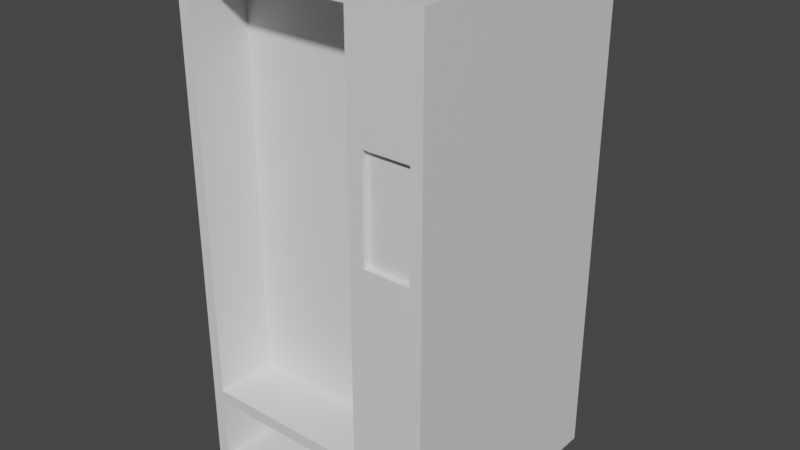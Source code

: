 # Source: Model.blend  (saved by Blender 3.4.6; exported with 4.5.12 LTS)
import bpy
from mathutils import Matrix  # noqa: F401  (used for matrix-valued properties, if any)

bpy.ops.wm.read_factory_settings(use_empty=True)
scene = bpy.context.scene
scene.name = 'Scene'

# ---- collections
col_collection = bpy.data.collections.new('Collection'); scene.collection.children.link(col_collection)

# ---- materials (node trees are filled in below, after node groups)
mat_material = bpy.data.materials.new('Material')
mat_material.alpha_threshold = 0.0
mat_material.use_transparent_shadow = False
mat_material.roughness = 0.5
mat_material.line_color = (0.0, 0.0, 0.0, 1.0)

# ---- material node trees
mat_material.use_nodes = True; mat_material.node_tree.nodes.clear()
_N = mat_material.node_tree.nodes; _L = mat_material.node_tree.links
n0 = _N.new('ShaderNodeOutputMaterial'); n0.name = 'Material Output'; n0.location = (300, 300)
n1 = _N.new('ShaderNodeBsdfPrincipled'); n1.name = 'Principled BSDF'; n1.location = (10, 300)
n1.distribution = 'GGX'
n1.subsurface_method = 'RANDOM_WALK_SKIN'
n1.inputs[3].default_value = 1.45
n1.inputs[27].default_value = (0.0, 0.0, 0.0, 1.0)
n1.inputs[28].default_value = 1.0
_L.new(n1.outputs[0], n0.inputs[0])
n0.is_active_output = True

# ---- world
world_world = bpy.data.worlds.new('World'); scene.world = world_world
world_world.use_nodes = True; world_world.node_tree.nodes.clear()
_N = world_world.node_tree.nodes; _L = world_world.node_tree.links
n0 = _N.new('ShaderNodeOutputWorld'); n0.name = 'World Output'; n0.location = (300, 300)
n1 = _N.new('ShaderNodeBackground'); n1.name = 'Background'; n1.location = (10, 300)
n1.inputs[0].default_value = (0.05088, 0.05088, 0.05088, 1.0)
_L.new(n1.outputs[0], n0.inputs[0])
n0.is_active_output = True
world_world.color = (0.05088, 0.05088, 0.05088)
world_world.use_sun_shadow = False
world_world.sun_shadow_jitter_overblur = 0.0

# ---- meshes
me_cube = bpy.data.meshes.new('Cube')
me_cube.from_pydata([(1.0, 1.0, 3.0), (1.0, 1.0, -1.0), (1.0, -1.0, 3.0), (1.0, -1.0, -1.0), (-1.0, 1.0, 3.0), (-1.0, 1.0, -1.0), (-1.0, -1.0, 3.0), (-1.0, -1.0, -1.0), (0.9089, 1.0, -1.0), (-0.9089, 1.0, -1.0), (0.9089, -1.0, 3.0), (-0.9089, -1.0, 3.0), (-0.9089, -1.0, -1.0), (0.9089, -1.0, -1.0), (-0.9089, 1.0, 3.0), (0.9089, 1.0, 3.0), (1.0, 1.0, 2.915), (1.0, 1.0, -0.9145), (-1.0, -1.0, -0.9145), (-1.0, -1.0, 2.915), (1.0, -1.0, 2.915), (1.0, -1.0, -0.9145), (-1.0, 1.0, 2.915), (-1.0, 1.0, -0.9145), (-0.9089, 1.0, 2.915), (-0.9089, 1.0, -0.9145), (0.9089, 1.0, 2.915), (0.9089, 1.0, -0.9145), (0.9089, -1.0, 2.915), (0.9089, -1.0, -0.9145), (-0.9089, -1.0, 2.915), (-0.9089, -1.0, -0.9145), (1.0, 1.0, -0.3115), (1.0, 1.0, -0.4055), (-1.0, -1.0, -0.4055), (-1.0, -1.0, -0.3115), (1.0, -1.0, -0.3115), (1.0, -1.0, -0.4055), (-1.0, 1.0, -0.3115), (-1.0, 1.0, -0.4055), (-0.9089, 1.0, -0.3115), (-0.9089, 1.0, -0.4055), (0.9089, 1.0, -0.3115), (0.9089, 1.0, -0.4055), (0.9089, -1.0, -0.3115), (0.9089, -1.0, -0.4055), (-0.9089, -1.0, -0.3115), (-0.9089, -1.0, -0.4055), (0.5428, 1.0, -1.0), (0.4257, 1.0, -1.0), (0.5428, -1.0, 3.0), (0.4257, -1.0, 3.0), (0.4257, -1.0, -1.0), (0.5428, -1.0, -1.0), (0.4257, 1.0, 3.0), (0.5428, 1.0, 3.0), (0.5428, -1.0, -0.9145), (0.4257, -1.0, -0.9145), (0.5428, -1.0, 2.915), (0.4257, -1.0, 2.915), (0.4257, 1.0, -0.9145), (0.5428, 1.0, -0.9145), (0.4257, 1.0, 2.915), (0.5428, 1.0, 2.915), (0.4257, 1.0, -0.4055), (0.5428, 1.0, -0.4055), (0.4257, 1.0, -0.3115), (0.5428, 1.0, -0.3115), (0.5428, -1.0, -0.4055), (0.4257, -1.0, -0.4055), (0.5428, -1.0, -0.3115), (0.4257, -1.0, -0.3115), (0.4257, -0.5101, 2.915), (-0.9089, -0.5101, 2.915), (-0.9089, -0.5101, -0.3115), (0.4257, -0.5101, -0.3115), (-0.9089, -0.5101, -0.4055), (-0.9089, -0.5101, -0.9145), (0.4257, -0.5101, -0.9145), (0.4257, -0.5101, -0.4055), (0.9089, -1.0, 2.066), (0.9089, -1.0, 1.264), (0.5428, -1.0, 2.066), (0.5428, -1.0, 1.264), (0.9089, -0.9549, 2.066), (0.9089, -0.9549, 1.264), (0.5428, -0.9549, 2.066), (0.5428, -0.9549, 1.264)], [], [(14, 4, 6, 11), (30, 11, 6, 19), (19, 6, 4, 22), (8, 1, 3, 13), (16, 0, 2, 20), (26, 15, 0, 16), (22, 4, 14, 24), (63, 55, 15, 26), (5, 9, 12, 7), (48, 8, 13, 53), (20, 2, 10, 28), (59, 51, 11, 30), (0, 15, 10, 2), (54, 14, 11, 51), (52, 57, 31, 12), (46, 71, 75, 74), (3, 21, 29, 13), (36, 20, 28, 80, 81, 44), (48, 61, 27, 8), (67, 63, 26, 42), (5, 23, 25, 9), (38, 22, 24, 40), (8, 27, 17, 1), (42, 26, 16, 32), (1, 17, 21, 3), (32, 16, 20, 36), (7, 18, 23, 5), (35, 19, 22, 38), (12, 31, 18, 7), (46, 30, 19, 35), (31, 47, 34, 18), (47, 46, 35, 34), (18, 34, 39, 23), (34, 35, 38, 39), (17, 33, 37, 21), (33, 32, 36, 37), (27, 43, 33, 17), (43, 42, 32, 33), (23, 39, 41, 25), (39, 38, 40, 41), (61, 65, 43, 27), (65, 67, 42, 43), (21, 37, 45, 29), (37, 36, 44, 45), (69, 47, 76, 79), (69, 71, 46, 47), (45, 44, 70, 68), (68, 70, 71, 69), (29, 45, 68, 56), (56, 68, 69, 57), (41, 40, 66, 64), (64, 66, 67, 65), (25, 41, 64, 60), (60, 64, 65, 61), (40, 24, 62, 66), (66, 62, 63, 67), (9, 25, 60, 49), (49, 60, 61, 48), (80, 28, 58, 82), (70, 83, 82, 58, 59, 71), (13, 29, 56, 53), (53, 56, 57, 52), (15, 55, 50, 10), (55, 54, 51, 50), (28, 10, 50, 58), (58, 50, 51, 59), (9, 49, 52, 12), (49, 48, 53, 52), (24, 14, 54, 62), (62, 54, 55, 63), (75, 72, 73, 74), (59, 30, 73, 72), (30, 46, 74, 73), (71, 59, 72, 75), (78, 79, 76, 77), (31, 57, 78, 77), (57, 69, 79, 78), (47, 31, 77, 76), (44, 81, 83, 70), (81, 80, 84, 85), (85, 84, 86, 87), (83, 81, 85, 87), (80, 82, 86, 84), (82, 83, 87, 86)])
_uv = me_cube.uv_layers.new(name='UVMap')
_uv.uv.foreach_set('vector', [0.7917, 0.5, 0.875, 0.5, 0.875, 0.75, 0.7917, 0.75, 0.5417, 0.9167, 0.625, 0.9167, 0.625, 1.0, 0.5417, 1.0, 0.5417, 0.0, 0.625, 0.0, 0.625, 0.25, 0.5417, 0.25, 0.2917, 0.5, 0.375, 0.5, 0.375, 0.75, 0.2917, 0.75, 0.5417, 0.5, 0.625, 0.5, 0.625, 0.75, 0.5417, 0.75, 0.5417, 0.4167, 0.625, 0.4167, 0.625, 0.5, 0.5417, 0.5, 0.5417, 0.25, 0.625, 0.25, 0.625, 0.3333, 0.5417, 0.3333, 0.5417, 0.3889, 0.625, 0.3889, 0.625, 0.4167, 0.5417, 0.4167, 0.125, 0.5, 0.2083, 0.5, 0.2083, 0.75, 0.125, 0.75, 0.2639, 0.5, 0.2917, 0.5, 0.2917, 0.75, 0.2639, 0.75, 0.5417, 0.75, 0.625, 0.75, 0.625, 0.8333, 0.5417, 0.8333, 0.5417, 0.8889, 0.625, 0.8889, 0.625, 0.9167, 0.5417, 0.9167, 0.625, 0.5, 0.7083, 0.5, 0.7083, 0.75, 0.625, 0.75, 0.7639, 0.5, 0.7917, 0.5, 0.7917, 0.75, 0.7639, 0.75, 0.375, 0.8889, 0.4583, 0.8889, 0.4583, 0.9167, 0.375, 0.9167, 0.5139, 0.9167, 0.5139, 0.8889, 0.5139, 0.8889, 0.5139, 0.9167, 0.375, 0.75, 0.4583, 0.75, 0.4583, 0.8333, 0.375, 0.8333, 0.5139, 0.75, 0.5417, 0.75, 0.5417, 0.8333, 0.5324, 0.8333, 0.5231, 0.8333, 0.5139, 0.8333, 0.375, 0.3889, 0.4583, 0.3889, 0.4583, 0.4167, 0.375, 0.4167, 0.5139, 0.3889, 0.5417, 0.3889, 0.5417, 0.4167, 0.5139, 0.4167, 0.375, 0.25, 0.4583, 0.25, 0.4583, 0.3333, 0.375, 0.3333, 0.5139, 0.25, 0.5417, 0.25, 0.5417, 0.3333, 0.5139, 0.3333, 0.375, 0.4167, 0.4583, 0.4167, 0.4583, 0.5, 0.375, 0.5, 0.5139, 0.4167, 0.5417, 0.4167, 0.5417, 0.5, 0.5139, 0.5, 0.375, 0.5, 0.4583, 0.5, 0.4583, 0.75, 0.375, 0.75, 0.5139, 0.5, 0.5417, 0.5, 0.5417, 0.75, 0.5139, 0.75, 0.375, 0.0, 0.4583, 0.0, 0.4583, 0.25, 0.375, 0.25, 0.5139, 0.0, 0.5417, 0.0, 0.5417, 0.25, 0.5139, 0.25, 0.375, 0.9167, 0.4583, 0.9167, 0.4583, 1.0, 0.375, 1.0, 0.5139, 0.9167, 0.5417, 0.9167, 0.5417, 1.0, 0.5139, 1.0, 0.4583, 0.9167, 0.4861, 0.9167, 0.4861, 1.0, 0.4583, 1.0, 0.4861, 0.9167, 0.5139, 0.9167, 0.5139, 1.0, 0.4861, 1.0, 0.4583, 0.0, 0.4861, 0.0, 0.4861, 0.25, 0.4583, 0.25, 0.4861, 0.0, 0.5139, 0.0, 0.5139, 0.25, 0.4861, 0.25, 0.4583, 0.5, 0.4861, 0.5, 0.4861, 0.75, 0.4583, 0.75, 0.4861, 0.5, 0.5139, 0.5, 0.5139, 0.75, 0.4861, 0.75, 0.4583, 0.4167, 0.4861, 0.4167, 0.4861, 0.5, 0.4583, 0.5, 0.4861, 0.4167, 0.5139, 0.4167, 0.5139, 0.5, 0.4861, 0.5, 0.4583, 0.25, 0.4861, 0.25, 0.4861, 0.3333, 0.4583, 0.3333, 0.4861, 0.25, 0.5139, 0.25, 0.5139, 0.3333, 0.4861, 0.3333, 0.4583, 0.3889, 0.4861, 0.3889, 0.4861, 0.4167, 0.4583, 0.4167, 0.4861, 0.3889, 0.5139, 0.3889, 0.5139, 0.4167, 0.4861, 0.4167, 0.4583, 0.75, 0.4861, 0.75, 0.4861, 0.8333, 0.4583, 0.8333, 0.4861, 0.75, 0.5139, 0.75, 0.5139, 0.8333, 0.4861, 0.8333, 0.4861, 0.8889, 0.4861, 0.9167, 0.4861, 0.9167, 0.4861, 0.8889, 0.4861, 0.8889, 0.5139, 0.8889, 0.5139, 0.9167, 0.4861, 0.9167, 0.4861, 0.8333, 0.5139, 0.8333, 0.5139, 0.8611, 0.4861, 0.8611, 0.4861, 0.8611, 0.5139, 0.8611, 0.5139, 0.8889, 0.4861, 0.8889, 0.4583, 0.8333, 0.4861, 0.8333, 0.4861, 0.8611, 0.4583, 0.8611, 0.4583, 0.8611, 0.4861, 0.8611, 0.4861, 0.8889, 0.4583, 0.8889, 0.4861, 0.3333, 0.5139, 0.3333, 0.5139, 0.3611, 0.4861, 0.3611, 0.4861, 0.3611, 0.5139, 0.3611, 0.5139, 0.3889, 0.4861, 0.3889, 0.4583, 0.3333, 0.4861, 0.3333, 0.4861, 0.3611, 0.4583, 0.3611, 0.4583, 0.3611, 0.4861, 0.3611, 0.4861, 0.3889, 0.4583, 0.3889, 0.5139, 0.3333, 0.5417, 0.3333, 0.5417, 0.3611, 0.5139, 0.3611, 0.5139, 0.3611, 0.5417, 0.3611, 0.5417, 0.3889, 0.5139, 0.3889, 0.375, 0.3333, 0.4583, 0.3333, 0.4583, 0.3611, 0.375, 0.3611, 0.375, 0.3611, 0.4583, 0.3611, 0.4583, 0.3889, 0.375, 0.3889, 0.5324, 0.8333, 0.5417, 0.8333, 0.5417, 0.8611, 0.5324, 0.8611, 0.5139, 0.8611, 0.5231, 0.8611, 0.5324, 0.8611, 0.5417, 0.8611, 0.5417, 0.8889, 0.5139, 0.8889, 0.375, 0.8333, 0.4583, 0.8333, 0.4583, 0.8611, 0.375, 0.8611, 0.375, 0.8611, 0.4583, 0.8611, 0.4583, 0.8889, 0.375, 0.8889, 0.7083, 0.5, 0.7361, 0.5, 0.7361, 0.75, 0.7083, 0.75, 0.7361, 0.5, 0.7639, 0.5, 0.7639, 0.75, 0.7361, 0.75, 0.5417, 0.8333, 0.625, 0.8333, 0.625, 0.8611, 0.5417, 0.8611, 0.5417, 0.8611, 0.625, 0.8611, 0.625, 0.8889, 0.5417, 0.8889, 0.2083, 0.5, 0.2361, 0.5, 0.2361, 0.75, 0.2083, 0.75, 0.2361, 0.5, 0.2639, 0.5, 0.2639, 0.75, 0.2361, 0.75, 0.5417, 0.3333, 0.625, 0.3333, 0.625, 0.3611, 0.5417, 0.3611, 0.5417, 0.3611, 0.625, 0.3611, 0.625, 0.3889, 0.5417, 0.3889, 0.5139, 0.8889, 0.5417, 0.8889, 0.5417, 0.9167, 0.5139, 0.9167, 0.5417, 0.8889, 0.5417, 0.9167, 0.5417, 0.9167, 0.5417, 0.8889, 0.5417, 0.9167, 0.5139, 0.9167, 0.5139, 0.9167, 0.5417, 0.9167, 0.5139, 0.8889, 0.5417, 0.8889, 0.5417, 0.8889, 0.5139, 0.8889, 0.4583, 0.8889, 0.4861, 0.8889, 0.4861, 0.9167, 0.4583, 0.9167, 0.4583, 0.9167, 0.4583, 0.8889, 0.4583, 0.8889, 0.4583, 0.9167, 0.4583, 0.8889, 0.4861, 0.8889, 0.4861, 0.8889, 0.4583, 0.8889, 0.4861, 0.9167, 0.4583, 0.9167, 0.4583, 0.9167, 0.4861, 0.9167, 0.5139, 0.8333, 0.5231, 0.8333, 0.5231, 0.8611, 0.5139, 0.8611, 0.5231, 0.8333, 0.5324, 0.8333, 0.5324, 0.8333, 0.5231, 0.8333, 0.5231, 0.8333, 0.5324, 0.8333, 0.5324, 0.8611, 0.5231, 0.8611, 0.5231, 0.8611, 0.5231, 0.8333, 0.5231, 0.8333, 0.5231, 0.8611, 0.5324, 0.8333, 0.5324, 0.8611, 0.5324, 0.8611, 0.5324, 0.8333, 0.5324, 0.8611, 0.5231, 0.8611, 0.5231, 0.8611, 0.5324, 0.8611])
me_cube.materials.append(mat_material)
me_cube.use_mirror_vertex_groups = False
me_cube.update()

# ---- objects
ob_cube = bpy.data.objects.new('Cube', me_cube)

# ---- transforms, parenting, visibility, modifiers, constraints
ob_cube.location = (0.0, 0.0, 0.0)
ob_cube.lock_rotations_4d = False
ob_cube.empty_display_type = 'ARROWS'
ob_cube.lineart.crease_threshold = 0.0

# ---- collection membership
col_collection.objects.link(ob_cube)

# ---- scene / render settings (as saved in the file)
scene.frame_start = 1; scene.frame_end = 250; scene.frame_set(1)
scene.render.engine = 'BLENDER_EEVEE_NEXT'
scene.cycles.sampling_pattern = 'TABULATED_SOBOL'
scene.cycles.use_light_tree = False
scene.view_settings.view_transform = 'Filmic'
bpy.context.view_layer.update()

# ---- added for rendering (the .blend has no active camera and no usable light): camera, sun
cam_auto = bpy.data.cameras.new('AutoCamera')
cam_auto.lens = 50.0
cam_auto.sensor_width = 36.0
cam_auto.clip_end = 1000.0
ob_auto_camera = bpy.data.objects.new('AutoCamera', cam_auto)
scene.collection.objects.link(ob_auto_camera)
ob_auto_camera.location = (4.53266, -5.43919, 4.62613)
ob_auto_camera.rotation_euler = (1.09748, -7.21219e-08, 0.694738)
scene.camera = ob_auto_camera
light_auto_sun = bpy.data.lights.new('AutoSun', 'SUN')
light_auto_sun.energy = 3.0
light_auto_sun.angle = 0.0523599
ob_auto_sun = bpy.data.objects.new('AutoSun', light_auto_sun)
scene.collection.objects.link(ob_auto_sun)
ob_auto_sun.rotation_euler = (0.872665, 0.174533, 0.523599)
bpy.context.view_layer.update()
